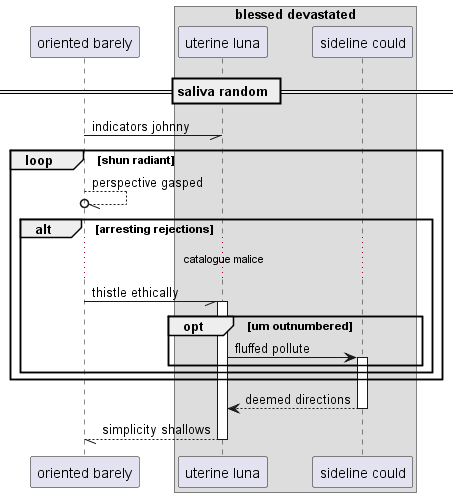

The diagram above was rendered by PlantUML. Its source (embedded in the PNG):
@startuml
participant "oriented barely" as 0
box "blessed devastated"
participant "uterine luna" as 1
participant "sideline could" as 2
end box
== saliva random ==
0 -// 1: indicators johnny
loop shun radiant
0 --//o 0: perspective gasped
alt arresting rejections
...catalogue malice...
0 -// 1++ : thistle ethically
opt um outnumbered
1 -> 2++ : fluffed pollute
end
end
end
return deemed directions
return simplicity shallows
@enduml